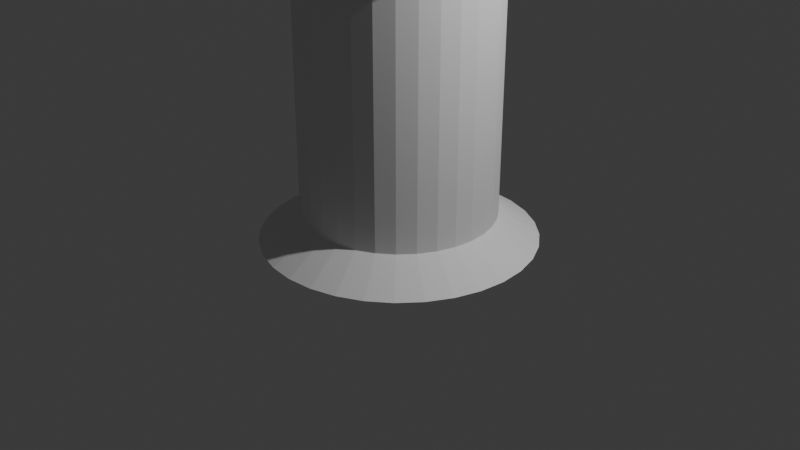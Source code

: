 # Source: tower_chess.blend  (saved by Blender 5.0.119; exported with 4.5.12 LTS)
import bpy
from mathutils import Matrix  # noqa: F401  (used for matrix-valued properties, if any)

bpy.ops.wm.read_factory_settings(use_empty=True)
scene = bpy.context.scene
scene.name = 'Scene'

# ---- collections
col_collection = bpy.data.collections.new('Collection'); scene.collection.children.link(col_collection)

# ---- world
world_world = bpy.data.worlds.new('World'); scene.world = world_world
world_world.use_nodes = True; world_world.node_tree.nodes.clear()
_N = world_world.node_tree.nodes; _L = world_world.node_tree.links
n0 = _N.new('ShaderNodeOutputWorld'); n0.name = 'World Output'; n0.location = (200, 100)
n1 = _N.new('ShaderNodeBackground'); n1.name = 'Background'; n1.location = (-200, 100)
n1.inputs[0].default_value = (0.05088, 0.05088, 0.05088, 1.0)
_L.new(n1.outputs[0], n0.inputs[0])
n0.is_active_output = True
world_world.color = (0.05088, 0.05088, 0.05088)
world_world.sun_shadow_jitter_overblur = 0.0

# ---- cameras
cam_camera = bpy.data.cameras.new('Camera')
cam_camera.clip_end = 100.0
cam_camera.ortho_scale = 7.314

# ---- lights
light_light = bpy.data.lights.new('Light', 'POINT')
light_light.energy = 1000.0
light_light.shadow_soft_size = 0.1

# ---- meshes
me_cylinder = bpy.data.meshes.new('Cylinder')
me_cylinder.from_pydata([(0.0, 1.0, -1.0), (0.0, 1.0, 1.0), (0.1951, 0.9808, -1.0), (0.1951, 0.9808, 1.0), (0.3827, 0.9239, -1.0), (0.3827, 0.9239, 1.0), (0.5556, 0.8315, -1.0), (0.5556, 0.8315, 1.0), (0.7071, 0.7071, -1.0), (0.7071, 0.7071, 1.0), (0.8315, 0.5556, -1.0), (0.8315, 0.5556, 1.0), (0.9239, 0.3827, -1.0), (0.9239, 0.3827, 1.0), (0.9808, 0.1951, -1.0), (0.9808, 0.1951, 1.0), (1.0, 0.0, -1.0), (1.0, 0.0, 1.0), (0.9808, -0.1951, -1.0), (0.9808, -0.1951, 1.0), (0.9239, -0.3827, -1.0), (0.9239, -0.3827, 1.0), (0.8315, -0.5556, -1.0), (0.8315, -0.5556, 1.0), (0.7071, -0.7071, -1.0), (0.7071, -0.7071, 1.0), (0.5556, -0.8315, -1.0), (0.5556, -0.8315, 1.0), (0.3827, -0.9239, -1.0), (0.3827, -0.9239, 1.0), (0.1951, -0.9808, -1.0), (0.1951, -0.9808, 1.0), (0.0, -1.0, -1.0), (0.0, -1.0, 1.0), (-0.1951, -0.9808, -1.0), (-0.1951, -0.9808, 1.0), (-0.3827, -0.9239, -1.0), (-0.3827, -0.9239, 1.0), (-0.5556, -0.8315, -1.0), (-0.5556, -0.8315, 1.0), (-0.7071, -0.7071, -1.0), (-0.7071, -0.7071, 1.0), (-0.8315, -0.5556, -1.0), (-0.8315, -0.5556, 1.0), (-0.9239, -0.3827, -1.0), (-0.9239, -0.3827, 1.0), (-0.9808, -0.1951, -1.0), (-0.9808, -0.1951, 1.0), (-1.0, 0.0, -1.0), (-1.0, 0.0, 1.0), (-0.9808, 0.1951, -1.0), (-0.9808, 0.1951, 1.0), (-0.9239, 0.3827, -1.0), (-0.9239, 0.3827, 1.0), (-0.8315, 0.5556, -1.0), (-0.8315, 0.5556, 1.0), (-0.7071, 0.7071, -1.0), (-0.7071, 0.7071, 1.0), (-0.5556, 0.8315, -1.0), (-0.5556, 0.8315, 1.0), (-0.3827, 0.9239, -1.0), (-0.3827, 0.9239, 1.0), (-0.1951, 0.9808, -1.0), (-0.1951, 0.9808, 1.0)], [], [(0, 1, 3, 2), (2, 3, 5, 4), (4, 5, 7, 6), (6, 7, 9, 8), (8, 9, 11, 10), (10, 11, 13, 12), (12, 13, 15, 14), (14, 15, 17, 16), (16, 17, 19, 18), (18, 19, 21, 20), (20, 21, 23, 22), (22, 23, 25, 24), (24, 25, 27, 26), (26, 27, 29, 28), (28, 29, 31, 30), (30, 31, 33, 32), (32, 33, 35, 34), (34, 35, 37, 36), (36, 37, 39, 38), (38, 39, 41, 40), (40, 41, 43, 42), (42, 43, 45, 44), (44, 45, 47, 46), (46, 47, 49, 48), (48, 49, 51, 50), (50, 51, 53, 52), (52, 53, 55, 54), (54, 55, 57, 56), (56, 57, 59, 58), (58, 59, 61, 60), (3, 1, 63, 61, 59, 57, 55, 53, 51, 49, 47, 45, 43, 41, 39, 37, 35, 33, 31, 29, 27, 25, 23, 21, 19, 17, 15, 13, 11, 9, 7, 5), (60, 61, 63, 62), (62, 63, 1, 0), (0, 2, 4, 6, 8, 10, 12, 14, 16, 18, 20, 22, 24, 26, 28, 30, 32, 34, 36, 38, 40, 42, 44, 46, 48, 50, 52, 54, 56, 58, 60, 62)])
_uv = me_cylinder.uv_layers.new(name='UVMap')
_uv.uv.foreach_set('vector', [1.0, 0.5, 1.0, 1.0, 0.9688, 1.0, 0.9688, 0.5, 0.9688, 0.5, 0.9688, 1.0, 0.9375, 1.0, 0.9375, 0.5, 0.9375, 0.5, 0.9375, 1.0, 0.9062, 1.0, 0.9062, 0.5, 0.9062, 0.5, 0.9062, 1.0, 0.875, 1.0, 0.875, 0.5, 0.875, 0.5, 0.875, 1.0, 0.8438, 1.0, 0.8438, 0.5, 0.8438, 0.5, 0.8438, 1.0, 0.8125, 1.0, 0.8125, 0.5, 0.8125, 0.5, 0.8125, 1.0, 0.7812, 1.0, 0.7812, 0.5, 0.7812, 0.5, 0.7812, 1.0, 0.75, 1.0, 0.75, 0.5, 0.75, 0.5, 0.75, 1.0, 0.7188, 1.0, 0.7188, 0.5, 0.7188, 0.5, 0.7188, 1.0, 0.6875, 1.0, 0.6875, 0.5, 0.6875, 0.5, 0.6875, 1.0, 0.6562, 1.0, 0.6562, 0.5, 0.6562, 0.5, 0.6562, 1.0, 0.625, 1.0, 0.625, 0.5, 0.625, 0.5, 0.625, 1.0, 0.5938, 1.0, 0.5938, 0.5, 0.5938, 0.5, 0.5938, 1.0, 0.5625, 1.0, 0.5625, 0.5, 0.5625, 0.5, 0.5625, 1.0, 0.5312, 1.0, 0.5312, 0.5, 0.5312, 0.5, 0.5312, 1.0, 0.5, 1.0, 0.5, 0.5, 0.5, 0.5, 0.5, 1.0, 0.4688, 1.0, 0.4688, 0.5, 0.4688, 0.5, 0.4688, 1.0, 0.4375, 1.0, 0.4375, 0.5, 0.4375, 0.5, 0.4375, 1.0, 0.4062, 1.0, 0.4062, 0.5, 0.4062, 0.5, 0.4062, 1.0, 0.375, 1.0, 0.375, 0.5, 0.375, 0.5, 0.375, 1.0, 0.3438, 1.0, 0.3438, 0.5, 0.3438, 0.5, 0.3438, 1.0, 0.3125, 1.0, 0.3125, 0.5, 0.3125, 0.5, 0.3125, 1.0, 0.2812, 1.0, 0.2812, 0.5, 0.2812, 0.5, 0.2812, 1.0, 0.25, 1.0, 0.25, 0.5, 0.25, 0.5, 0.25, 1.0, 0.2188, 1.0, 0.2188, 0.5, 0.2188, 0.5, 0.2188, 1.0, 0.1875, 1.0, 0.1875, 0.5, 0.1875, 0.5, 0.1875, 1.0, 0.1562, 1.0, 0.1562, 0.5, 0.1562, 0.5, 0.1562, 1.0, 0.125, 1.0, 0.125, 0.5, 0.125, 0.5, 0.125, 1.0, 0.09375, 1.0, 0.09375, 0.5, 0.09375, 0.5, 0.09375, 1.0, 0.0625, 1.0, 0.0625, 0.5, 0.2968, 0.4854, 0.25, 0.49, 0.2032, 0.4854, 0.1582, 0.4717, 0.1167, 0.4496, 0.08029, 0.4197, 0.05045, 0.3833, 0.02827, 0.3418, 0.01461, 0.2968, 0.01, 0.25, 0.01461, 0.2032, 0.02827, 0.1582, 0.05045, 0.1167, 0.08029, 0.08029, 0.1167, 0.05045, 0.1582, 0.02827, 0.2032, 0.01461, 0.25, 0.01, 0.2968, 0.01461, 0.3418, 0.02827, 0.3833, 0.05045, 0.4197, 0.08029, 0.4496, 0.1167, 0.4717, 0.1582, 0.4854, 0.2032, 0.49, 0.25, 0.4854, 0.2968, 0.4717, 0.3418, 0.4496, 0.3833, 0.4197, 0.4197, 0.3833, 0.4496, 0.3418, 0.4717, 0.0625, 0.5, 0.0625, 1.0, 0.03125, 1.0, 0.03125, 0.5, 0.03125, 0.5, 0.03125, 1.0, 0.0, 1.0, 0.0, 0.5, 0.75, 0.49, 0.7968, 0.4854, 0.8418, 0.4717, 0.8833, 0.4496, 0.9197, 0.4197, 0.9496, 0.3833, 0.9717, 0.3418, 0.9854, 0.2968, 0.99, 0.25, 0.9854, 0.2032, 0.9717, 0.1582, 0.9496, 0.1167, 0.9197, 0.08029, 0.8833, 0.05045, 0.8418, 0.02827, 0.7968, 0.01461, 0.75, 0.01, 0.7032, 0.01461, 0.6582, 0.02827, 0.6167, 0.05045, 0.5803, 0.08029, 0.5504, 0.1167, 0.5283, 0.1582, 0.5146, 0.2032, 0.51, 0.25, 0.5146, 0.2968, 0.5283, 0.3418, 0.5504, 0.3833, 0.5803, 0.4197, 0.6167, 0.4496, 0.6582, 0.4717, 0.7032, 0.4854])
me_cylinder.update()
me_cone = bpy.data.meshes.new('Cone')
me_cone.from_pydata([(0.0, 1.0, -1.0), (0.1951, 0.9808, -1.0), (0.3827, 0.9239, -1.0), (0.5556, 0.8315, -1.0), (0.7071, 0.7071, -1.0), (0.8315, 0.5556, -1.0), (0.9239, 0.3827, -1.0), (0.9808, 0.1951, -1.0), (1.0, 0.0, -1.0), (0.9808, -0.1951, -1.0), (0.9239, -0.3827, -1.0), (0.8315, -0.5556, -1.0), (0.7071, -0.7071, -1.0), (0.5556, -0.8315, -1.0), (0.3827, -0.9239, -1.0), (0.1951, -0.9808, -1.0), (0.0, -1.0, -1.0), (-0.1951, -0.9808, -1.0), (-0.3827, -0.9239, -1.0), (-0.5556, -0.8315, -1.0), (-0.7071, -0.7071, -1.0), (-0.8315, -0.5556, -1.0), (-0.9239, -0.3827, -1.0), (-0.9808, -0.1951, -1.0), (-1.0, 0.0, -1.0), (-0.9808, 0.1951, -1.0), (-0.9239, 0.3827, -1.0), (-0.8315, 0.5556, -1.0), (-0.7071, 0.7071, -1.0), (-0.5556, 0.8315, -1.0), (-0.3827, 0.9239, -1.0), (-0.1951, 0.9808, -1.0), (0.0, 0.0, 1.0)], [], [(0, 32, 1), (1, 32, 2), (2, 32, 3), (3, 32, 4), (4, 32, 5), (5, 32, 6), (6, 32, 7), (7, 32, 8), (8, 32, 9), (9, 32, 10), (10, 32, 11), (11, 32, 12), (12, 32, 13), (13, 32, 14), (14, 32, 15), (15, 32, 16), (16, 32, 17), (17, 32, 18), (18, 32, 19), (19, 32, 20), (20, 32, 21), (21, 32, 22), (22, 32, 23), (23, 32, 24), (24, 32, 25), (25, 32, 26), (26, 32, 27), (27, 32, 28), (28, 32, 29), (29, 32, 30), (0, 1, 2, 3, 4, 5, 6, 7, 8, 9, 10, 11, 12, 13, 14, 15, 16, 17, 18, 19, 20, 21, 22, 23, 24, 25, 26, 27, 28, 29, 30, 31), (30, 32, 31), (31, 32, 0)])
_uv = me_cone.uv_layers.new(name='UVMap')
_uv.uv.foreach_set('vector', [0.25, 0.49, 0.25, 0.25, 0.2968, 0.4854, 0.2968, 0.4854, 0.25, 0.25, 0.3418, 0.4717, 0.3418, 0.4717, 0.25, 0.25, 0.3833, 0.4496, 0.3833, 0.4496, 0.25, 0.25, 0.4197, 0.4197, 0.4197, 0.4197, 0.25, 0.25, 0.4496, 0.3833, 0.4496, 0.3833, 0.25, 0.25, 0.4717, 0.3418, 0.4717, 0.3418, 0.25, 0.25, 0.4854, 0.2968, 0.4854, 0.2968, 0.25, 0.25, 0.49, 0.25, 0.49, 0.25, 0.25, 0.25, 0.4854, 0.2032, 0.4854, 0.2032, 0.25, 0.25, 0.4717, 0.1582, 0.4717, 0.1582, 0.25, 0.25, 0.4496, 0.1167, 0.4496, 0.1167, 0.25, 0.25, 0.4197, 0.08029, 0.4197, 0.08029, 0.25, 0.25, 0.3833, 0.05045, 0.3833, 0.05045, 0.25, 0.25, 0.3418, 0.02827, 0.3418, 0.02827, 0.25, 0.25, 0.2968, 0.01461, 0.2968, 0.01461, 0.25, 0.25, 0.25, 0.01, 0.25, 0.01, 0.25, 0.25, 0.2032, 0.01461, 0.2032, 0.01461, 0.25, 0.25, 0.1582, 0.02827, 0.1582, 0.02827, 0.25, 0.25, 0.1167, 0.05045, 0.1167, 0.05045, 0.25, 0.25, 0.08029, 0.08029, 0.08029, 0.08029, 0.25, 0.25, 0.05045, 0.1167, 0.05045, 0.1167, 0.25, 0.25, 0.02827, 0.1582, 0.02827, 0.1582, 0.25, 0.25, 0.01461, 0.2032, 0.01461, 0.2032, 0.25, 0.25, 0.01, 0.25, 0.01, 0.25, 0.25, 0.25, 0.01461, 0.2968, 0.01461, 0.2968, 0.25, 0.25, 0.02827, 0.3418, 0.02827, 0.3418, 0.25, 0.25, 0.05045, 0.3833, 0.05045, 0.3833, 0.25, 0.25, 0.08029, 0.4197, 0.08029, 0.4197, 0.25, 0.25, 0.1167, 0.4496, 0.1167, 0.4496, 0.25, 0.25, 0.1582, 0.4717, 0.75, 0.49, 0.7968, 0.4854, 0.8418, 0.4717, 0.8833, 0.4496, 0.9197, 0.4197, 0.9496, 0.3833, 0.9717, 0.3418, 0.9854, 0.2968, 0.99, 0.25, 0.9854, 0.2032, 0.9717, 0.1582, 0.9496, 0.1167, 0.9197, 0.08029, 0.8833, 0.05045, 0.8418, 0.02827, 0.7968, 0.01461, 0.75, 0.01, 0.7032, 0.01461, 0.6582, 0.02827, 0.6167, 0.05045, 0.5803, 0.08029, 0.5504, 0.1167, 0.5283, 0.1582, 0.5146, 0.2032, 0.51, 0.25, 0.5146, 0.2968, 0.5283, 0.3418, 0.5504, 0.3833, 0.5803, 0.4197, 0.6167, 0.4496, 0.6582, 0.4717, 0.7032, 0.4854, 0.1582, 0.4717, 0.25, 0.25, 0.2032, 0.4854, 0.2032, 0.4854, 0.25, 0.25, 0.25, 0.49])
me_cone.update()
me_cylinder_001 = bpy.data.meshes.new('Cylinder.001')
me_cylinder_001.from_pydata([(0.0, 1.0, -1.0), (0.0, 1.0, 1.0), (0.1951, 0.9808, -1.0), (0.1951, 0.9808, 1.0), (0.3827, 0.9239, -1.0), (0.3827, 0.9239, 1.0), (0.5556, 0.8315, -1.0), (0.5556, 0.8315, 1.0), (0.7071, 0.7071, -1.0), (0.7071, 0.7071, 1.0), (0.8315, 0.5556, -1.0), (0.8315, 0.5556, 1.0), (0.9239, 0.3827, -1.0), (0.9239, 0.3827, 1.0), (0.9808, 0.1951, -1.0), (0.9808, 0.1951, 1.0), (1.0, 0.0, -1.0), (1.0, 0.0, 1.0), (0.9808, -0.1951, -1.0), (0.9808, -0.1951, 1.0), (0.9239, -0.3827, -1.0), (0.9239, -0.3827, 1.0), (0.8315, -0.5556, -1.0), (0.8315, -0.5556, 1.0), (0.7071, -0.7071, -1.0), (0.7071, -0.7071, 1.0), (0.5556, -0.8315, -1.0), (0.5556, -0.8315, 1.0), (0.3827, -0.9239, -1.0), (0.3827, -0.9239, 1.0), (0.1951, -0.9808, -1.0), (0.1951, -0.9808, 1.0), (0.0, -1.0, -1.0), (0.0, -1.0, 1.0), (-0.1951, -0.9808, -1.0), (-0.1951, -0.9808, 1.0), (-0.3827, -0.9239, -1.0), (-0.3827, -0.9239, 1.0), (-0.5556, -0.8315, -1.0), (-0.5556, -0.8315, 1.0), (-0.7071, -0.7071, -1.0), (-0.7071, -0.7071, 1.0), (-0.8315, -0.5556, -1.0), (-0.8315, -0.5556, 1.0), (-0.9239, -0.3827, -1.0), (-0.9239, -0.3827, 1.0), (-0.9808, -0.1951, -1.0), (-0.9808, -0.1951, 1.0), (-1.0, 0.0, -1.0), (-1.0, 0.0, 1.0), (-0.9808, 0.1951, -1.0), (-0.9808, 0.1951, 1.0), (-0.9239, 0.3827, -1.0), (-0.9239, 0.3827, 1.0), (-0.8315, 0.5556, -1.0), (-0.8315, 0.5556, 1.0), (-0.7071, 0.7071, -1.0), (-0.7071, 0.7071, 1.0), (-0.5556, 0.8315, -1.0), (-0.5556, 0.8315, 1.0), (-0.3827, 0.9239, -1.0), (-0.3827, 0.9239, 1.0), (-0.1951, 0.9808, -1.0), (-0.1951, 0.9808, 1.0)], [], [(0, 1, 3, 2), (2, 3, 5, 4), (4, 5, 7, 6), (6, 7, 9, 8), (8, 9, 11, 10), (10, 11, 13, 12), (12, 13, 15, 14), (14, 15, 17, 16), (16, 17, 19, 18), (18, 19, 21, 20), (20, 21, 23, 22), (22, 23, 25, 24), (24, 25, 27, 26), (26, 27, 29, 28), (28, 29, 31, 30), (30, 31, 33, 32), (32, 33, 35, 34), (34, 35, 37, 36), (36, 37, 39, 38), (38, 39, 41, 40), (40, 41, 43, 42), (42, 43, 45, 44), (44, 45, 47, 46), (46, 47, 49, 48), (48, 49, 51, 50), (50, 51, 53, 52), (52, 53, 55, 54), (54, 55, 57, 56), (56, 57, 59, 58), (58, 59, 61, 60), (3, 1, 63, 61, 59, 57, 55, 53, 51, 49, 47, 45, 43, 41, 39, 37, 35, 33, 31, 29, 27, 25, 23, 21, 19, 17, 15, 13, 11, 9, 7, 5), (60, 61, 63, 62), (62, 63, 1, 0), (0, 2, 4, 6, 8, 10, 12, 14, 16, 18, 20, 22, 24, 26, 28, 30, 32, 34, 36, 38, 40, 42, 44, 46, 48, 50, 52, 54, 56, 58, 60, 62)])
_uv = me_cylinder_001.uv_layers.new(name='UVMap')
_uv.uv.foreach_set('vector', [1.0, 0.5, 1.0, 1.0, 0.9688, 1.0, 0.9688, 0.5, 0.9688, 0.5, 0.9688, 1.0, 0.9375, 1.0, 0.9375, 0.5, 0.9375, 0.5, 0.9375, 1.0, 0.9062, 1.0, 0.9062, 0.5, 0.9062, 0.5, 0.9062, 1.0, 0.875, 1.0, 0.875, 0.5, 0.875, 0.5, 0.875, 1.0, 0.8438, 1.0, 0.8438, 0.5, 0.8438, 0.5, 0.8438, 1.0, 0.8125, 1.0, 0.8125, 0.5, 0.8125, 0.5, 0.8125, 1.0, 0.7812, 1.0, 0.7812, 0.5, 0.7812, 0.5, 0.7812, 1.0, 0.75, 1.0, 0.75, 0.5, 0.75, 0.5, 0.75, 1.0, 0.7188, 1.0, 0.7188, 0.5, 0.7188, 0.5, 0.7188, 1.0, 0.6875, 1.0, 0.6875, 0.5, 0.6875, 0.5, 0.6875, 1.0, 0.6562, 1.0, 0.6562, 0.5, 0.6562, 0.5, 0.6562, 1.0, 0.625, 1.0, 0.625, 0.5, 0.625, 0.5, 0.625, 1.0, 0.5938, 1.0, 0.5938, 0.5, 0.5938, 0.5, 0.5938, 1.0, 0.5625, 1.0, 0.5625, 0.5, 0.5625, 0.5, 0.5625, 1.0, 0.5312, 1.0, 0.5312, 0.5, 0.5312, 0.5, 0.5312, 1.0, 0.5, 1.0, 0.5, 0.5, 0.5, 0.5, 0.5, 1.0, 0.4688, 1.0, 0.4688, 0.5, 0.4688, 0.5, 0.4688, 1.0, 0.4375, 1.0, 0.4375, 0.5, 0.4375, 0.5, 0.4375, 1.0, 0.4062, 1.0, 0.4062, 0.5, 0.4062, 0.5, 0.4062, 1.0, 0.375, 1.0, 0.375, 0.5, 0.375, 0.5, 0.375, 1.0, 0.3438, 1.0, 0.3438, 0.5, 0.3438, 0.5, 0.3438, 1.0, 0.3125, 1.0, 0.3125, 0.5, 0.3125, 0.5, 0.3125, 1.0, 0.2812, 1.0, 0.2812, 0.5, 0.2812, 0.5, 0.2812, 1.0, 0.25, 1.0, 0.25, 0.5, 0.25, 0.5, 0.25, 1.0, 0.2188, 1.0, 0.2188, 0.5, 0.2188, 0.5, 0.2188, 1.0, 0.1875, 1.0, 0.1875, 0.5, 0.1875, 0.5, 0.1875, 1.0, 0.1562, 1.0, 0.1562, 0.5, 0.1562, 0.5, 0.1562, 1.0, 0.125, 1.0, 0.125, 0.5, 0.125, 0.5, 0.125, 1.0, 0.09375, 1.0, 0.09375, 0.5, 0.09375, 0.5, 0.09375, 1.0, 0.0625, 1.0, 0.0625, 0.5, 0.2968, 0.4854, 0.25, 0.49, 0.2032, 0.4854, 0.1582, 0.4717, 0.1167, 0.4496, 0.08029, 0.4197, 0.05045, 0.3833, 0.02827, 0.3418, 0.01461, 0.2968, 0.01, 0.25, 0.01461, 0.2032, 0.02827, 0.1582, 0.05045, 0.1167, 0.08029, 0.08029, 0.1167, 0.05045, 0.1582, 0.02827, 0.2032, 0.01461, 0.25, 0.01, 0.2968, 0.01461, 0.3418, 0.02827, 0.3833, 0.05045, 0.4197, 0.08029, 0.4496, 0.1167, 0.4717, 0.1582, 0.4854, 0.2032, 0.49, 0.25, 0.4854, 0.2968, 0.4717, 0.3418, 0.4496, 0.3833, 0.4197, 0.4197, 0.3833, 0.4496, 0.3418, 0.4717, 0.0625, 0.5, 0.0625, 1.0, 0.03125, 1.0, 0.03125, 0.5, 0.03125, 0.5, 0.03125, 1.0, 0.0, 1.0, 0.0, 0.5, 0.75, 0.49, 0.7968, 0.4854, 0.8418, 0.4717, 0.8833, 0.4496, 0.9197, 0.4197, 0.9496, 0.3833, 0.9717, 0.3418, 0.9854, 0.2968, 0.99, 0.25, 0.9854, 0.2032, 0.9717, 0.1582, 0.9496, 0.1167, 0.9197, 0.08029, 0.8833, 0.05045, 0.8418, 0.02827, 0.7968, 0.01461, 0.75, 0.01, 0.7032, 0.01461, 0.6582, 0.02827, 0.6167, 0.05045, 0.5803, 0.08029, 0.5504, 0.1167, 0.5283, 0.1582, 0.5146, 0.2032, 0.51, 0.25, 0.5146, 0.2968, 0.5283, 0.3418, 0.5504, 0.3833, 0.5803, 0.4197, 0.6167, 0.4496, 0.6582, 0.4717, 0.7032, 0.4854])
me_cylinder_001.update()
me_cube_001 = bpy.data.meshes.new('Cube.001')
me_cube_001.from_pydata([(-1.0, -1.0, -1.0), (-1.0, -1.0, 1.0), (-1.0, 1.0, -1.0), (-1.0, 1.0, 1.0), (1.0, -1.0, -1.0), (1.0, -1.0, 1.0), (1.0, 1.0, -1.0), (1.0, 1.0, 1.0)], [], [(0, 1, 3, 2), (2, 3, 7, 6), (6, 7, 5, 4), (4, 5, 1, 0), (2, 6, 4, 0), (7, 3, 1, 5)])
_uv = me_cube_001.uv_layers.new(name='UVMap')
_uv.uv.foreach_set('vector', [0.375, 0.0, 0.625, 0.0, 0.625, 0.25, 0.375, 0.25, 0.375, 0.25, 0.625, 0.25, 0.625, 0.5, 0.375, 0.5, 0.375, 0.5, 0.625, 0.5, 0.625, 0.75, 0.375, 0.75, 0.375, 0.75, 0.625, 0.75, 0.625, 1.0, 0.375, 1.0, 0.125, 0.5, 0.375, 0.5, 0.375, 0.75, 0.125, 0.75, 0.625, 0.5, 0.875, 0.5, 0.875, 0.75, 0.625, 0.75])
me_cube_001.update()
me_cube_005 = bpy.data.meshes.new('Cube.005')
me_cube_005.from_pydata([(-1.0, -1.0, -1.0), (-1.0, -1.0, 1.0), (-1.0, 1.0, -1.0), (-1.0, 1.0, 1.0), (1.0, -1.0, -1.0), (1.0, -1.0, 1.0), (1.0, 1.0, -1.0), (1.0, 1.0, 1.0)], [], [(0, 1, 3, 2), (2, 3, 7, 6), (6, 7, 5, 4), (4, 5, 1, 0), (2, 6, 4, 0), (7, 3, 1, 5)])
_uv = me_cube_005.uv_layers.new(name='UVMap')
_uv.uv.foreach_set('vector', [0.375, 0.0, 0.625, 0.0, 0.625, 0.25, 0.375, 0.25, 0.375, 0.25, 0.625, 0.25, 0.625, 0.5, 0.375, 0.5, 0.375, 0.5, 0.625, 0.5, 0.625, 0.75, 0.375, 0.75, 0.375, 0.75, 0.625, 0.75, 0.625, 1.0, 0.375, 1.0, 0.125, 0.5, 0.375, 0.5, 0.375, 0.75, 0.125, 0.75, 0.625, 0.5, 0.875, 0.5, 0.875, 0.75, 0.625, 0.75])
me_cube_005.update()
me_cube_006 = bpy.data.meshes.new('Cube.006')
me_cube_006.from_pydata([(-1.0, -1.0, -1.0), (-1.0, -1.0, 1.0), (-1.0, 1.0, -1.0), (-1.0, 1.0, 1.0), (1.0, -1.0, -1.0), (1.0, -1.0, 1.0), (1.0, 1.0, -1.0), (1.0, 1.0, 1.0)], [], [(0, 1, 3, 2), (2, 3, 7, 6), (6, 7, 5, 4), (4, 5, 1, 0), (2, 6, 4, 0), (7, 3, 1, 5)])
_uv = me_cube_006.uv_layers.new(name='UVMap')
_uv.uv.foreach_set('vector', [0.375, 0.0, 0.625, 0.0, 0.625, 0.25, 0.375, 0.25, 0.375, 0.25, 0.625, 0.25, 0.625, 0.5, 0.375, 0.5, 0.375, 0.5, 0.625, 0.5, 0.625, 0.75, 0.375, 0.75, 0.375, 0.75, 0.625, 0.75, 0.625, 1.0, 0.375, 1.0, 0.125, 0.5, 0.375, 0.5, 0.375, 0.75, 0.125, 0.75, 0.625, 0.5, 0.875, 0.5, 0.875, 0.75, 0.625, 0.75])
me_cube_006.update()
me_cube_008 = bpy.data.meshes.new('Cube.008')
me_cube_008.from_pydata([(-1.0, -1.0, -1.0), (-1.0, -1.0, 1.0), (-1.0, 1.0, -1.0), (-1.0, 1.0, 1.0), (1.0, -1.0, -1.0), (1.0, -1.0, 1.0), (1.0, 1.0, -1.0), (1.0, 1.0, 1.0)], [], [(0, 1, 3, 2), (2, 3, 7, 6), (6, 7, 5, 4), (4, 5, 1, 0), (2, 6, 4, 0), (7, 3, 1, 5)])
_uv = me_cube_008.uv_layers.new(name='UVMap')
_uv.uv.foreach_set('vector', [0.375, 0.0, 0.625, 0.0, 0.625, 0.25, 0.375, 0.25, 0.375, 0.25, 0.625, 0.25, 0.625, 0.5, 0.375, 0.5, 0.375, 0.5, 0.625, 0.5, 0.625, 0.75, 0.375, 0.75, 0.375, 0.75, 0.625, 0.75, 0.625, 1.0, 0.375, 1.0, 0.125, 0.5, 0.375, 0.5, 0.375, 0.75, 0.125, 0.75, 0.625, 0.5, 0.875, 0.5, 0.875, 0.75, 0.625, 0.75])
me_cube_008.update()
me_cube_010 = bpy.data.meshes.new('Cube.010')
me_cube_010.from_pydata([(-1.0, -1.0, -1.0), (-1.0, -1.0, 1.0), (-1.0, 1.0, -1.0), (-1.0, 1.0, 1.0), (1.0, -1.0, -1.0), (1.0, -1.0, 1.0), (1.0, 1.0, -1.0), (1.0, 1.0, 1.0)], [], [(0, 1, 3, 2), (2, 3, 7, 6), (6, 7, 5, 4), (4, 5, 1, 0), (2, 6, 4, 0), (7, 3, 1, 5)])
_uv = me_cube_010.uv_layers.new(name='UVMap')
_uv.uv.foreach_set('vector', [0.375, 0.0, 0.625, 0.0, 0.625, 0.25, 0.375, 0.25, 0.375, 0.25, 0.625, 0.25, 0.625, 0.5, 0.375, 0.5, 0.375, 0.5, 0.625, 0.5, 0.625, 0.75, 0.375, 0.75, 0.375, 0.75, 0.625, 0.75, 0.625, 1.0, 0.375, 1.0, 0.125, 0.5, 0.375, 0.5, 0.375, 0.75, 0.125, 0.75, 0.625, 0.5, 0.875, 0.5, 0.875, 0.75, 0.625, 0.75])
me_cube_010.update()
me_cube_011 = bpy.data.meshes.new('Cube.011')
me_cube_011.from_pydata([(-1.0, -1.0, -1.0), (-1.0, -1.0, 1.0), (-1.0, 1.0, -1.0), (-1.0, 1.0, 1.0), (1.0, -1.0, -1.0), (1.0, -1.0, 1.0), (1.0, 1.0, -1.0), (1.0, 1.0, 1.0)], [], [(0, 1, 3, 2), (2, 3, 7, 6), (6, 7, 5, 4), (4, 5, 1, 0), (2, 6, 4, 0), (7, 3, 1, 5)])
_uv = me_cube_011.uv_layers.new(name='UVMap')
_uv.uv.foreach_set('vector', [0.375, 0.0, 0.625, 0.0, 0.625, 0.25, 0.375, 0.25, 0.375, 0.25, 0.625, 0.25, 0.625, 0.5, 0.375, 0.5, 0.375, 0.5, 0.625, 0.5, 0.625, 0.75, 0.375, 0.75, 0.375, 0.75, 0.625, 0.75, 0.625, 1.0, 0.375, 1.0, 0.125, 0.5, 0.375, 0.5, 0.375, 0.75, 0.125, 0.75, 0.625, 0.5, 0.875, 0.5, 0.875, 0.75, 0.625, 0.75])
me_cube_011.update()
me_cube_012 = bpy.data.meshes.new('Cube.012')
me_cube_012.from_pydata([(-1.0, -1.0, -1.0), (-1.0, -1.0, 1.0), (-1.0, 1.0, -1.0), (-1.0, 1.0, 1.0), (1.0, -1.0, -1.0), (1.0, -1.0, 1.0), (1.0, 1.0, -1.0), (1.0, 1.0, 1.0)], [], [(0, 1, 3, 2), (2, 3, 7, 6), (6, 7, 5, 4), (4, 5, 1, 0), (2, 6, 4, 0), (7, 3, 1, 5)])
_uv = me_cube_012.uv_layers.new(name='UVMap')
_uv.uv.foreach_set('vector', [0.375, 0.0, 0.625, 0.0, 0.625, 0.25, 0.375, 0.25, 0.375, 0.25, 0.625, 0.25, 0.625, 0.5, 0.375, 0.5, 0.375, 0.5, 0.625, 0.5, 0.625, 0.75, 0.375, 0.75, 0.375, 0.75, 0.625, 0.75, 0.625, 1.0, 0.375, 1.0, 0.125, 0.5, 0.375, 0.5, 0.375, 0.75, 0.125, 0.75, 0.625, 0.5, 0.875, 0.5, 0.875, 0.75, 0.625, 0.75])
me_cube_012.update()
me_cube_013 = bpy.data.meshes.new('Cube.013')
me_cube_013.from_pydata([(-1.0, -1.0, -1.0), (-1.0, -1.0, 1.0), (-1.0, 1.0, -1.0), (-1.0, 1.0, 1.0), (1.0, -1.0, -1.0), (1.0, -1.0, 1.0), (1.0, 1.0, -1.0), (1.0, 1.0, 1.0)], [], [(0, 1, 3, 2), (2, 3, 7, 6), (6, 7, 5, 4), (4, 5, 1, 0), (2, 6, 4, 0), (7, 3, 1, 5)])
_uv = me_cube_013.uv_layers.new(name='UVMap')
_uv.uv.foreach_set('vector', [0.375, 0.0, 0.625, 0.0, 0.625, 0.25, 0.375, 0.25, 0.375, 0.25, 0.625, 0.25, 0.625, 0.5, 0.375, 0.5, 0.375, 0.5, 0.625, 0.5, 0.625, 0.75, 0.375, 0.75, 0.375, 0.75, 0.625, 0.75, 0.625, 1.0, 0.375, 1.0, 0.125, 0.5, 0.375, 0.5, 0.375, 0.75, 0.125, 0.75, 0.625, 0.5, 0.875, 0.5, 0.875, 0.75, 0.625, 0.75])
me_cube_013.update()

# ---- objects
ob_light = bpy.data.objects.new('Light', light_light)
ob_body_geo = bpy.data.objects.new('body_geo', me_cylinder)
ob_base_geo = bpy.data.objects.new('base_geo', me_cone)
ob_top_geo = bpy.data.objects.new('top_geo', me_cylinder_001)
ob_dent_n_geo = bpy.data.objects.new('dent-n_geo', me_cube_001)
ob_dent_e_geo = bpy.data.objects.new('dent-e_geo', me_cube_005)
ob_dent_w_geo = bpy.data.objects.new('dent-w_geo', me_cube_006)
ob_dent_s_geo = bpy.data.objects.new('dent-s_geo', me_cube_008)
ob_tower_grp = bpy.data.objects.new('tower_grp', None)
ob_camera = bpy.data.objects.new('Camera', cam_camera)
ob_dentn_geo_001 = bpy.data.objects.new('dentn_geo.001', None)
ob_dent_sw_geo = bpy.data.objects.new('dent-sw_geo', me_cube_010)
ob_dent_nw_geo = bpy.data.objects.new('dent-nw_geo', me_cube_011)
ob_dent_se_geo = bpy.data.objects.new('dent-se_geo', me_cube_012)
ob_dent_ne_geo = bpy.data.objects.new('dent-ne_geo', me_cube_013)
ob_dents = bpy.data.objects.new('dents', None)

# ---- transforms, parenting, visibility, modifiers, constraints
ob_light.location = (4.076, 1.005, 5.904)
ob_light.rotation_euler = (0.6503, 0.05522, 1.866)
ob_light.lock_rotations_4d = False
ob_light.empty_display_type = 'ARROWS'
ob_light.color = (0.0, 0.0, 0.0, 0.0)
ob_light.lineart.crease_threshold = 0.0
ob_body_geo.parent = ob_tower_grp
ob_body_geo.location = (0.0, 0.0, 1.532)
ob_body_geo.scale = (1.0, 1.0, 1.523)
ob_base_geo.parent = ob_tower_grp
ob_base_geo.location = (0.0, 0.0, 0.3032)
ob_base_geo.scale = (1.424, 1.424, 0.4556)
ob_top_geo.parent = ob_tower_grp
ob_top_geo.location = (0.0, 0.0, 3.092)
ob_top_geo.scale = (1.157, 1.157, 0.1896)
ob_dent_n_geo.parent = ob_dents
ob_dent_n_geo.location = (0.9904, 0.0, 3.5)
ob_dent_n_geo.scale = (0.1984, 0.1984, 0.1984)
ob_dent_e_geo.parent = ob_dents
ob_dent_e_geo.location = (-0.02742, -0.9369, 3.48)
ob_dent_e_geo.scale = (0.1984, 0.1984, 0.1984)
ob_dent_w_geo.parent = ob_dents
ob_dent_w_geo.location = (0.02742, 0.9369, 3.48)
ob_dent_w_geo.scale = (0.1984, 0.1984, 0.1984)
ob_dent_s_geo.parent = ob_dents
ob_dent_s_geo.location = (-0.9369, -0.02742, 3.48)
ob_dent_s_geo.scale = (0.1984, 0.1984, 0.1984)
ob_tower_grp.location = (0.0, 0.0, 0.0)
ob_tower_grp.empty_image_offset = (0.0, 0.0)
ob_camera.location = (7.359, -6.926, 4.958)
ob_camera.rotation_euler = (1.109, 0.0, 0.8149)
ob_camera.lock_rotations_4d = False
ob_camera.empty_display_type = 'ARROWS'
ob_camera.color = (0.0, 0.0, 0.0, 0.0)
ob_camera.display_type = 'WIRE'
ob_camera.lineart.crease_threshold = 0.0
ob_dentn_geo_001.parent = ob_dent_n_geo
ob_dentn_geo_001.matrix_parent_inverse = Matrix(((5.04, -0.0, 0.0, -4.992), (-0.0, 5.04, -0.0, 0.0), (0.0, -0.0, 5.04, -17.64), (-0.0, 0.0, -0.0, 1.0)))
ob_dentn_geo_001.location = (-4.659, -1.886, 1.835)
ob_dentn_geo_001.empty_image_offset = (0.0, 0.0)
ob_dent_sw_geo.parent = ob_dents
ob_dent_sw_geo.location = (-0.6516, -0.6847, 3.48)
ob_dent_sw_geo.rotation_euler = (0.0, -0.0, 0.7854)
ob_dent_sw_geo.scale = (0.1984, 0.1984, 0.1984)
ob_dent_nw_geo.parent = ob_dents
ob_dent_nw_geo.location = (0.6431, 0.6818, 3.48)
ob_dent_nw_geo.rotation_euler = (0.0, -0.0, 0.7854)
ob_dent_nw_geo.scale = (0.1984, 0.1984, 0.1984)
ob_dent_se_geo.parent = ob_dents
ob_dent_se_geo.location = (-0.6818, 0.6431, 3.48)
ob_dent_se_geo.rotation_euler = (0.0, -0.0, 0.7854)
ob_dent_se_geo.scale = (0.1984, 0.1984, 0.1984)
ob_dent_ne_geo.parent = ob_dents
ob_dent_ne_geo.location = (0.6431, -0.6818, 3.48)
ob_dent_ne_geo.rotation_euler = (0.0, -0.0, 0.7854)
ob_dent_ne_geo.scale = (0.1984, 0.1984, 0.1984)
ob_dents.parent = ob_tower_grp
ob_dents.location = (0.0, 0.0, 0.0)
ob_dents.empty_image_offset = (0.0, 0.0)

# ---- collection membership
col_collection.objects.link(ob_light)
col_collection.objects.link(ob_body_geo)
col_collection.objects.link(ob_base_geo)
col_collection.objects.link(ob_top_geo)
col_collection.objects.link(ob_dent_n_geo)
col_collection.objects.link(ob_dent_e_geo)
col_collection.objects.link(ob_dent_w_geo)
col_collection.objects.link(ob_dent_s_geo)
col_collection.objects.link(ob_tower_grp)
col_collection.objects.link(ob_camera)
col_collection.objects.link(ob_dentn_geo_001)
col_collection.objects.link(ob_dent_sw_geo)
col_collection.objects.link(ob_dent_nw_geo)
col_collection.objects.link(ob_dent_se_geo)
col_collection.objects.link(ob_dent_ne_geo)
col_collection.objects.link(ob_dents)

# ---- scene / render settings (as saved in the file)
scene.camera = ob_camera
scene.frame_start = 1; scene.frame_end = 250; scene.frame_set(2)
scene.render.engine = 'BLENDER_EEVEE_NEXT'
scene.render.bake_bias = 0.0
scene.render.bake_samples = 0
scene.cycles.sampling_pattern = 'TABULATED_SOBOL'
scene.eevee.use_volume_custom_range = False
bpy.context.view_layer.update()
